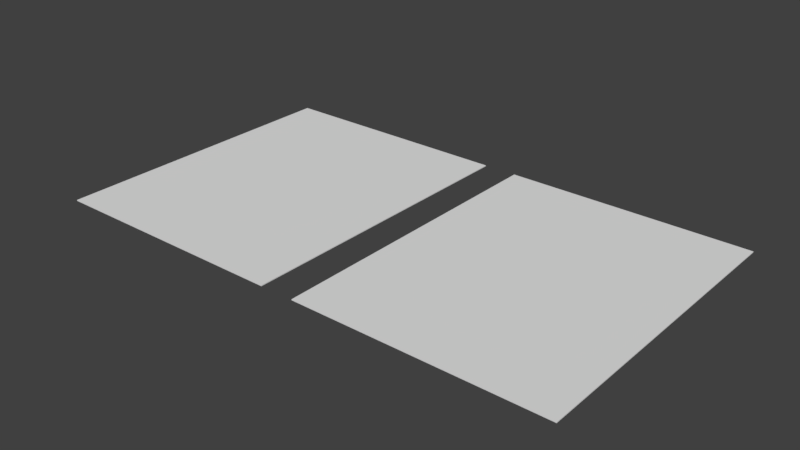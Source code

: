 # Source: test_atlas_cards2.blend  (saved by Blender 2.79.0; exported with 4.5.12 LTS)
import bpy
from mathutils import Matrix  # noqa: F401  (used for matrix-valued properties, if any)

bpy.ops.wm.read_factory_settings(use_empty=True)
scene = bpy.context.scene
scene.name = 'Scene'

# ---- collections
col_collection_1 = bpy.data.collections.new('Collection 1'); scene.collection.children.link(col_collection_1)

# ---- materials (node trees are filled in below, after node groups)
mat_material = bpy.data.materials.new('Material')
mat_material.alpha_threshold = 0.0
mat_material.use_transparent_shadow = False
mat_material.roughness = 0.5

# ---- material node trees

# ---- world
world_world = bpy.data.worlds.new('World'); scene.world = world_world
world_world.color = (0.05088, 0.05088, 0.05088)
world_world.use_sun_shadow = False
world_world.sun_shadow_jitter_overblur = 0.0
world_world.cycles.sampling_method = 'MANUAL'

# ---- meshes
me_cube = bpy.data.meshes.new('Cube')
me_cube.from_pydata([(0.783, 0.7523, -0.1853), (0.783, -1.21, -0.1853), (-0.7865, -1.21, -0.1853), (-0.7865, 0.7523, -0.1853), (0.783, 0.7523, -0.1794), (0.783, -1.21, -0.1794), (-0.7865, -1.21, -0.1794), (-0.7865, 0.7523, -0.1794)], [], [(0, 1, 2, 3), (4, 7, 6, 5), (0, 4, 5, 1), (1, 5, 6, 2), (2, 6, 7, 3), (4, 0, 3, 7)])
_uv = me_cube.uv_layers.new(name='UVMap')
_uv.uv.foreach_set('vector', [0.003209, 0.8034, 0.06484, 0.8034, 0.06484, 0.9996, 0.003209, 0.9996, 0.1942, 0.6065, 0.1942, 0.8002, 0.1334, 0.8002, 0.1334, 0.6065, 0.001436, 0.8043, 0.002214, 0.8043, 0.002214, 0.8426, 0.001436, 0.8426, 0.00311, 0.9983, 0.001245, 0.9983, 0.001245, 0.8121, 0.00311, 0.8121, 0.002771, 0.9965, 0.002264, 0.9965, 0.002264, 0.8263, 0.002771, 0.8263, 0.002214, 0.8043, 0.002992, 0.8043, 0.002992, 0.8349, 0.002214, 0.8349])
me_cube.materials.append(mat_material)
me_cube.use_remesh_preserve_volume = False
me_cube.use_remesh_preserve_attributes = False
me_cube.use_mirror_vertex_groups = False
me_cube.update()
me_cube_001 = bpy.data.meshes.new('Cube.001')
me_cube_001.from_pydata([(0.783, 0.7523, -0.1853), (0.783, -1.21, -0.1853), (-0.7865, -1.21, -0.1853), (-0.7865, 0.7523, -0.1853), (0.783, 0.7523, -0.1794), (0.783, -1.21, -0.1794), (-0.7865, -1.21, -0.1794), (-0.7865, 0.7523, -0.1794)], [], [(0, 1, 2, 3), (4, 7, 6, 5), (0, 4, 5, 1), (1, 5, 6, 2), (2, 6, 7, 3), (4, 0, 3, 7)])
_uv = me_cube_001.uv_layers.new(name='UVMap')
_uv.uv.foreach_set('vector', [0.06421, 0.9989, 0.003253, 0.9989, 0.003253, 0.8049, 0.06421, 0.8049, 0.1283, 0.6018, 0.1283, 0.7944, 0.06775, 0.7944, 0.06775, 0.6018, 0.002183, 0.8055, 0.002541, 0.8055, 0.002541, 0.9254, 0.002183, 0.9254, 0.002898, 0.9973, 0.002541, 0.9973, 0.002541, 0.9014, 0.002898, 0.9014, 0.002183, 0.9254, 0.001825, 0.9254, 0.001825, 0.8055, 0.002183, 0.8055, 0.002541, 0.8055, 0.002898, 0.8055, 0.002898, 0.9014, 0.002541, 0.9014])
me_cube_001.materials.append(mat_material)
me_cube_001.use_remesh_preserve_volume = False
me_cube_001.use_remesh_preserve_attributes = False
me_cube_001.use_mirror_vertex_groups = False
me_cube_001.update()

# ---- objects
ob_cube = bpy.data.objects.new('Cube', me_cube)
ob_cube_001 = bpy.data.objects.new('Cube.001', me_cube_001)

# ---- transforms, parenting, visibility, modifiers, constraints
ob_cube.location = (0.0, 0.0, 0.4369)
ob_cube.lock_rotations_4d = False
ob_cube.empty_display_type = 'ARROWS'
ob_cube.lineart.crease_threshold = 0.0
ob_cube_001.location = (-1.787, 0.0, 0.4369)
ob_cube_001.lock_rotations_4d = False
ob_cube_001.empty_display_type = 'ARROWS'
ob_cube_001.lineart.crease_threshold = 0.0

# ---- collection membership
col_collection_1.objects.link(ob_cube)
col_collection_1.objects.link(ob_cube_001)

# ---- scene / render settings (as saved in the file)
scene.frame_start = 1; scene.frame_end = 250; scene.frame_set(2)
scene.render.engine = 'BLENDER_EEVEE_NEXT'
scene.render.resolution_percentage = 50
scene.render.dither_intensity = 0.0
scene.cycles.use_denoising = False
scene.cycles.samples = 128
scene.cycles.sampling_pattern = 'TABULATED_SOBOL'
scene.cycles.light_sampling_threshold = 0.0
scene.cycles.use_adaptive_sampling = False
scene.cycles.use_light_tree = False
scene.cycles.blur_glossy = 0.0
scene.cycles.sample_clamp_indirect = 0.0
scene.view_settings.view_transform = 'Standard'
bpy.context.view_layer.update()

# ---- added for rendering (the .blend has no active camera and no usable light): camera, sun
cam_auto = bpy.data.cameras.new('AutoCamera')
cam_auto.lens = 50.0
cam_auto.sensor_width = 36.0
cam_auto.clip_end = 1000.0
ob_auto_camera = bpy.data.objects.new('AutoCamera', cam_auto)
scene.collection.objects.link(ob_auto_camera)
ob_auto_camera.location = (2.70184, -4.545, 3.13207)
ob_auto_camera.rotation_euler = (1.09748, -7.21219e-08, 0.694738)
scene.camera = ob_auto_camera
light_auto_sun = bpy.data.lights.new('AutoSun', 'SUN')
light_auto_sun.energy = 3.0
light_auto_sun.angle = 0.0523599
ob_auto_sun = bpy.data.objects.new('AutoSun', light_auto_sun)
scene.collection.objects.link(ob_auto_sun)
ob_auto_sun.rotation_euler = (0.872665, 0.174533, 0.523599)
bpy.context.view_layer.update()
